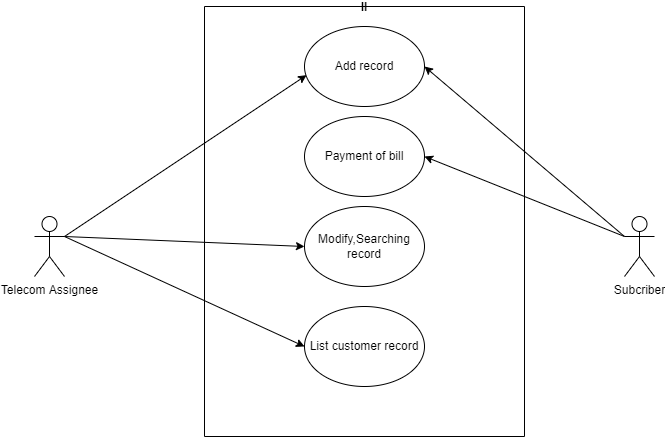

The diagram above was exported from draw.io. Its source (the exported page's mxGraphModel, read from the mxfile embedded in the PNG):
<mxGraphModel dx="1038" dy="547" grid="1" gridSize="10" guides="1" tooltips="1" connect="1" arrows="1" fold="1" page="1" pageScale="1" pageWidth="850" pageHeight="1100" math="0" shadow="0">
  <root>
    <mxCell id="0" />
    <mxCell id="1" parent="0" />
    <mxCell id="iopax8uJMc5wXLuw3RgL-1" value="Subcriber" style="shape=umlActor;verticalLabelPosition=bottom;verticalAlign=top;html=1;outlineConnect=0;" vertex="1" parent="1">
      <mxGeometry x="680" y="270" width="30" height="60" as="geometry" />
    </mxCell>
    <mxCell id="iopax8uJMc5wXLuw3RgL-2" value="Telecom Assignee&lt;br&gt;" style="shape=umlActor;verticalLabelPosition=bottom;verticalAlign=top;html=1;outlineConnect=0;" vertex="1" parent="1">
      <mxGeometry x="90" y="270" width="30" height="60" as="geometry" />
    </mxCell>
    <mxCell id="iopax8uJMc5wXLuw3RgL-3" value="ll" style="swimlane;startSize=0;" vertex="1" parent="1">
      <mxGeometry x="260" y="60" width="320" height="430" as="geometry" />
    </mxCell>
    <mxCell id="iopax8uJMc5wXLuw3RgL-4" value="Add record" style="ellipse;whiteSpace=wrap;html=1;" vertex="1" parent="iopax8uJMc5wXLuw3RgL-3">
      <mxGeometry x="100" y="20" width="120" height="80" as="geometry" />
    </mxCell>
    <mxCell id="iopax8uJMc5wXLuw3RgL-5" value="Payment of bill" style="ellipse;whiteSpace=wrap;html=1;" vertex="1" parent="iopax8uJMc5wXLuw3RgL-3">
      <mxGeometry x="100" y="110" width="120" height="80" as="geometry" />
    </mxCell>
    <mxCell id="iopax8uJMc5wXLuw3RgL-6" value="Modify,Searching record" style="ellipse;whiteSpace=wrap;html=1;" vertex="1" parent="iopax8uJMc5wXLuw3RgL-3">
      <mxGeometry x="100" y="200" width="120" height="80" as="geometry" />
    </mxCell>
    <mxCell id="iopax8uJMc5wXLuw3RgL-7" value="List customer record" style="ellipse;whiteSpace=wrap;html=1;" vertex="1" parent="iopax8uJMc5wXLuw3RgL-3">
      <mxGeometry x="100" y="300" width="120" height="80" as="geometry" />
    </mxCell>
    <mxCell id="iopax8uJMc5wXLuw3RgL-8" value="" style="endArrow=classic;html=1;rounded=0;entryX=0.017;entryY=0.608;entryDx=0;entryDy=0;entryPerimeter=0;" edge="1" parent="1" source="iopax8uJMc5wXLuw3RgL-2" target="iopax8uJMc5wXLuw3RgL-4">
      <mxGeometry width="50" height="50" relative="1" as="geometry">
        <mxPoint x="400" y="300" as="sourcePoint" />
        <mxPoint x="450" y="250" as="targetPoint" />
      </mxGeometry>
    </mxCell>
    <mxCell id="iopax8uJMc5wXLuw3RgL-9" value="" style="endArrow=classic;html=1;rounded=0;exitX=0;exitY=0.3333333333333333;exitDx=0;exitDy=0;exitPerimeter=0;entryX=1;entryY=0.5;entryDx=0;entryDy=0;" edge="1" parent="1" source="iopax8uJMc5wXLuw3RgL-1" target="iopax8uJMc5wXLuw3RgL-5">
      <mxGeometry width="50" height="50" relative="1" as="geometry">
        <mxPoint x="400" y="300" as="sourcePoint" />
        <mxPoint x="450" y="250" as="targetPoint" />
      </mxGeometry>
    </mxCell>
    <mxCell id="iopax8uJMc5wXLuw3RgL-10" value="" style="endArrow=classic;html=1;rounded=0;entryX=0;entryY=0.5;entryDx=0;entryDy=0;exitX=1;exitY=0.3333333333333333;exitDx=0;exitDy=0;exitPerimeter=0;" edge="1" parent="1" source="iopax8uJMc5wXLuw3RgL-2" target="iopax8uJMc5wXLuw3RgL-7">
      <mxGeometry width="50" height="50" relative="1" as="geometry">
        <mxPoint x="130" y="290" as="sourcePoint" />
        <mxPoint x="450" y="250" as="targetPoint" />
      </mxGeometry>
    </mxCell>
    <mxCell id="iopax8uJMc5wXLuw3RgL-11" value="" style="endArrow=classic;html=1;rounded=0;exitX=1;exitY=0.3333333333333333;exitDx=0;exitDy=0;exitPerimeter=0;entryX=0;entryY=0.5;entryDx=0;entryDy=0;" edge="1" parent="1" source="iopax8uJMc5wXLuw3RgL-2" target="iopax8uJMc5wXLuw3RgL-6">
      <mxGeometry width="50" height="50" relative="1" as="geometry">
        <mxPoint x="400" y="300" as="sourcePoint" />
        <mxPoint x="450" y="250" as="targetPoint" />
      </mxGeometry>
    </mxCell>
    <mxCell id="iopax8uJMc5wXLuw3RgL-12" value="" style="endArrow=classic;html=1;rounded=0;exitX=0;exitY=0.3333333333333333;exitDx=0;exitDy=0;exitPerimeter=0;entryX=1;entryY=0.5;entryDx=0;entryDy=0;" edge="1" parent="1" source="iopax8uJMc5wXLuw3RgL-1" target="iopax8uJMc5wXLuw3RgL-4">
      <mxGeometry width="50" height="50" relative="1" as="geometry">
        <mxPoint x="400" y="300" as="sourcePoint" />
        <mxPoint x="450" y="250" as="targetPoint" />
      </mxGeometry>
    </mxCell>
  </root>
</mxGraphModel>